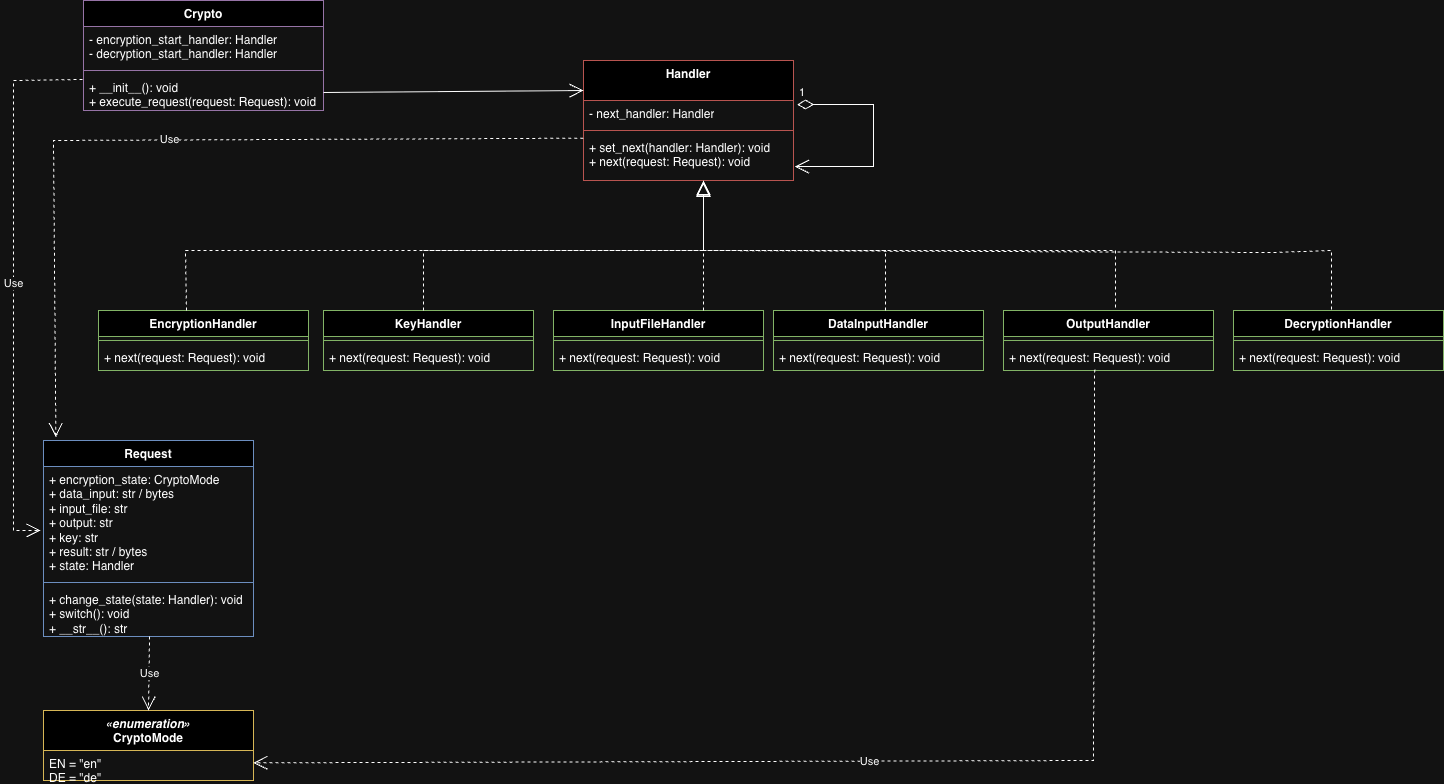

The diagram above was exported from draw.io. Its source (the exported page's mxGraphModel, read from the mxfile embedded in the PNG):
<mxGraphModel dx="2309" dy="1003" grid="1" gridSize="10" guides="1" tooltips="1" connect="1" arrows="1" fold="1" page="0" pageScale="1" pageWidth="1600" pageHeight="1200" math="0" shadow="0">
  <root>
    <mxCell id="0" />
    <mxCell id="1" parent="0" />
    <mxCell id="req-box" parent="1" style="swimlane;fontStyle=1;align=center;verticalAlign=top;childLayout=stackLayout;horizontal=1;startSize=26;horizontalStack=0;resizeParent=1;resizeParentMax=0;resizeLast=0;collapsible=0;marginBottom=0;whiteSpace=wrap;html=1;fillColor=#000000;strokeColor=#6c8ebf;" value="Request" vertex="1">
      <mxGeometry height="196" width="210" x="30" y="440" as="geometry" />
    </mxCell>
    <mxCell id="req-attrs" parent="req-box" style="text;strokeColor=none;fillColor=none;align=left;verticalAlign=top;spacingLeft=4;spacingRight=4;overflow=hidden;rotatable=0;points=[[0,0.5],[1,0.5]];portConstraint=eastwest;whiteSpace=wrap;html=1;" value="+ encryption_state: CryptoMode&lt;br&gt;+ data_input: str / bytes&lt;br&gt;+ input_file: str&lt;br&gt;+ output: str&lt;br&gt;+ key: str&lt;br&gt;+ result: str / bytes&lt;br&gt;+ state: Handler" vertex="1">
      <mxGeometry height="112" width="210" y="26" as="geometry" />
    </mxCell>
    <mxCell id="req-div" parent="req-box" style="line;strokeWidth=1;fillColor=none;align=left;verticalAlign=middle;spacingTop=-1;spacingLeft=3;spacingRight=3;rotatable=0;labelPosition=right;points=[];portConstraint=eastwest;strokeColor=inherit;" value="" vertex="1">
      <mxGeometry height="8" width="210" y="138" as="geometry" />
    </mxCell>
    <mxCell id="req-methods" parent="req-box" style="text;strokeColor=none;fillColor=none;align=left;verticalAlign=top;spacingLeft=4;spacingRight=4;overflow=hidden;rotatable=0;points=[[0,0.5],[1,0.5]];portConstraint=eastwest;whiteSpace=wrap;html=1;" value="+ change_state(state: Handler): void&lt;br&gt;+ switch(): void&lt;br&gt;+ __str__(): str" vertex="1">
      <mxGeometry height="50" width="210" y="146" as="geometry" />
    </mxCell>
    <mxCell id="enum-box" parent="1" style="swimlane;fontStyle=1;align=center;verticalAlign=top;childLayout=stackLayout;horizontal=1;startSize=40;horizontalStack=0;resizeParent=1;resizeParentMax=0;resizeLast=0;collapsible=0;marginBottom=0;whiteSpace=wrap;html=1;fillColor=#000000;strokeColor=#d6b656;" value="&lt;i&gt;&amp;laquo;enumeration&amp;raquo;&lt;/i&gt;&lt;br&gt;CryptoMode" vertex="1">
      <mxGeometry height="70" width="210" x="30" y="710" as="geometry" />
    </mxCell>
    <mxCell id="enum-vals" parent="enum-box" style="text;strokeColor=none;fillColor=none;align=left;verticalAlign=top;spacingLeft=4;spacingRight=4;overflow=hidden;rotatable=0;points=[[0,0.5],[1,0.5]];portConstraint=eastwest;whiteSpace=wrap;html=1;" value="EN = &quot;en&quot;&lt;br&gt;DE = &quot;de&quot;" vertex="1">
      <mxGeometry height="30" width="210" y="40" as="geometry" />
    </mxCell>
    <mxCell id="handler-box" parent="1" style="swimlane;fontStyle=1;align=center;verticalAlign=top;childLayout=stackLayout;horizontal=1;startSize=40;horizontalStack=0;resizeParent=1;resizeParentMax=0;resizeLast=0;collapsible=0;marginBottom=0;whiteSpace=wrap;html=1;fillColor=#000000;strokeColor=#b85450;" value="Handler" vertex="1">
      <mxGeometry height="120" width="210" x="570" y="60" as="geometry" />
    </mxCell>
    <mxCell id="handler-attrs" parent="handler-box" style="text;strokeColor=none;fillColor=none;align=left;verticalAlign=top;spacingLeft=4;spacingRight=4;overflow=hidden;rotatable=0;points=[[0,0.5],[1,0.5]];portConstraint=eastwest;whiteSpace=wrap;html=1;" value="- next_handler: Handler" vertex="1">
      <mxGeometry height="26" width="210" y="40" as="geometry" />
    </mxCell>
    <mxCell id="handler-div" parent="handler-box" style="line;strokeWidth=1;fillColor=none;align=left;verticalAlign=middle;spacingTop=-1;spacingLeft=3;spacingRight=3;rotatable=0;labelPosition=right;points=[];portConstraint=eastwest;strokeColor=inherit;" value="" vertex="1">
      <mxGeometry height="8" width="210" y="66" as="geometry" />
    </mxCell>
    <mxCell id="handler-methods" parent="handler-box" style="text;strokeColor=none;fillColor=none;align=left;verticalAlign=top;spacingLeft=4;spacingRight=4;overflow=hidden;rotatable=0;points=[[0,0.5],[1,0.5]];portConstraint=eastwest;whiteSpace=wrap;html=1;" value="+ set_next(handler: Handler): void&lt;br&gt;+ next(request: Request): void" vertex="1">
      <mxGeometry height="46" width="210" y="74" as="geometry" />
    </mxCell>
    <mxCell id="eZfHyoWPABwzNpVVcXAh-21" edge="1" parent="handler-box" source="handler-attrs" style="endArrow=open;html=1;endSize=12;startArrow=diamondThin;startSize=14;startFill=0;edgeStyle=orthogonalEdgeStyle;align=left;verticalAlign=bottom;rounded=0;entryX=1.007;entryY=0.698;entryDx=0;entryDy=0;entryPerimeter=0;exitX=1.017;exitY=0.154;exitDx=0;exitDy=0;exitPerimeter=0;" target="handler-methods" value="1">
      <mxGeometry relative="1" x="-1" y="3" as="geometry">
        <mxPoint as="offset" />
        <Array as="points">
          <mxPoint x="290" y="44" />
          <mxPoint x="290" y="106" />
        </Array>
        <mxPoint x="220" y="44" as="sourcePoint" />
        <mxPoint x="260" y="250" as="targetPoint" />
      </mxGeometry>
    </mxCell>
    <mxCell id="key-box" parent="1" style="swimlane;fontStyle=1;align=center;verticalAlign=top;childLayout=stackLayout;horizontal=1;startSize=26;horizontalStack=0;resizeParent=1;resizeParentMax=0;resizeLast=0;collapsible=0;marginBottom=0;whiteSpace=wrap;html=1;fillColor=#000000;strokeColor=#82b366;" value="KeyHandler" vertex="1">
      <mxGeometry height="60" width="210" x="310" y="310" as="geometry" />
    </mxCell>
    <mxCell id="key-div" parent="key-box" style="line;strokeWidth=1;fillColor=none;align=left;verticalAlign=middle;spacingTop=-1;spacingLeft=3;spacingRight=3;rotatable=0;labelPosition=right;points=[];portConstraint=eastwest;strokeColor=inherit;" value="" vertex="1">
      <mxGeometry height="8" width="210" y="26" as="geometry" />
    </mxCell>
    <mxCell id="key-methods" parent="key-box" style="text;strokeColor=none;fillColor=none;align=left;verticalAlign=top;spacingLeft=4;spacingRight=4;overflow=hidden;rotatable=0;points=[[0,0.5],[1,0.5]];portConstraint=eastwest;whiteSpace=wrap;html=1;" value="+ next(request: Request): void" vertex="1">
      <mxGeometry height="26" width="210" y="34" as="geometry" />
    </mxCell>
    <mxCell id="ifh-box" parent="1" style="swimlane;fontStyle=1;align=center;verticalAlign=top;childLayout=stackLayout;horizontal=1;startSize=26;horizontalStack=0;resizeParent=1;resizeParentMax=0;resizeLast=0;collapsible=0;marginBottom=0;whiteSpace=wrap;html=1;fillColor=#000000;strokeColor=#82b366;" value="InputFileHandler" vertex="1">
      <mxGeometry height="60" width="210" x="540" y="310" as="geometry" />
    </mxCell>
    <mxCell id="ifh-div" parent="ifh-box" style="line;strokeWidth=1;fillColor=none;align=left;verticalAlign=middle;spacingTop=-1;spacingLeft=3;spacingRight=3;rotatable=0;labelPosition=right;points=[];portConstraint=eastwest;strokeColor=inherit;" value="" vertex="1">
      <mxGeometry height="8" width="210" y="26" as="geometry" />
    </mxCell>
    <mxCell id="ifh-methods" parent="ifh-box" style="text;strokeColor=none;fillColor=none;align=left;verticalAlign=top;spacingLeft=4;spacingRight=4;overflow=hidden;rotatable=0;points=[[0,0.5],[1,0.5]];portConstraint=eastwest;whiteSpace=wrap;html=1;" value="+ next(request: Request): void" vertex="1">
      <mxGeometry height="26" width="210" y="34" as="geometry" />
    </mxCell>
    <mxCell id="dih-box" parent="1" style="swimlane;fontStyle=1;align=center;verticalAlign=top;childLayout=stackLayout;horizontal=1;startSize=26;horizontalStack=0;resizeParent=1;resizeParentMax=0;resizeLast=0;collapsible=0;marginBottom=0;whiteSpace=wrap;html=1;fillColor=#000000;strokeColor=#82b366;" value="DataInputHandler" vertex="1">
      <mxGeometry height="60" width="210" x="760" y="310" as="geometry" />
    </mxCell>
    <mxCell id="dih-div" parent="dih-box" style="line;strokeWidth=1;fillColor=none;align=left;verticalAlign=middle;spacingTop=-1;spacingLeft=3;spacingRight=3;rotatable=0;labelPosition=right;points=[];portConstraint=eastwest;strokeColor=inherit;" value="" vertex="1">
      <mxGeometry height="8" width="210" y="26" as="geometry" />
    </mxCell>
    <mxCell id="dih-methods" parent="dih-box" style="text;strokeColor=none;fillColor=none;align=left;verticalAlign=top;spacingLeft=4;spacingRight=4;overflow=hidden;rotatable=0;points=[[0,0.5],[1,0.5]];portConstraint=eastwest;whiteSpace=wrap;html=1;" value="+ next(request: Request): void" vertex="1">
      <mxGeometry height="26" width="210" y="34" as="geometry" />
    </mxCell>
    <mxCell id="eh-box" parent="1" style="swimlane;fontStyle=1;align=center;verticalAlign=top;childLayout=stackLayout;horizontal=1;startSize=26;horizontalStack=0;resizeParent=1;resizeParentMax=0;resizeLast=0;collapsible=0;marginBottom=0;whiteSpace=wrap;html=1;fillColor=#000000;strokeColor=#82b366;" value="EncryptionHandler" vertex="1">
      <mxGeometry height="60" width="210" x="85" y="310" as="geometry" />
    </mxCell>
    <mxCell id="eh-div" parent="eh-box" style="line;strokeWidth=1;fillColor=none;align=left;verticalAlign=middle;spacingTop=-1;spacingLeft=3;spacingRight=3;rotatable=0;labelPosition=right;points=[];portConstraint=eastwest;strokeColor=inherit;" value="" vertex="1">
      <mxGeometry height="8" width="210" y="26" as="geometry" />
    </mxCell>
    <mxCell id="eh-methods" parent="eh-box" style="text;strokeColor=none;fillColor=none;align=left;verticalAlign=top;spacingLeft=4;spacingRight=4;overflow=hidden;rotatable=0;points=[[0,0.5],[1,0.5]];portConstraint=eastwest;whiteSpace=wrap;html=1;" value="+ next(request: Request): void" vertex="1">
      <mxGeometry height="26" width="210" y="34" as="geometry" />
    </mxCell>
    <mxCell id="dh-box" parent="1" style="swimlane;fontStyle=1;align=center;verticalAlign=top;childLayout=stackLayout;horizontal=1;startSize=26;horizontalStack=0;resizeParent=1;resizeParentMax=0;resizeLast=0;collapsible=0;marginBottom=0;whiteSpace=wrap;html=1;fillColor=#000000;strokeColor=#82b366;" value="DecryptionHandler" vertex="1">
      <mxGeometry height="60" width="210" x="1220" y="310" as="geometry" />
    </mxCell>
    <mxCell id="dh-div" parent="dh-box" style="line;strokeWidth=1;fillColor=none;align=left;verticalAlign=middle;spacingTop=-1;spacingLeft=3;spacingRight=3;rotatable=0;labelPosition=right;points=[];portConstraint=eastwest;strokeColor=inherit;" value="" vertex="1">
      <mxGeometry height="8" width="210" y="26" as="geometry" />
    </mxCell>
    <mxCell id="dh-methods" parent="dh-box" style="text;strokeColor=none;fillColor=none;align=left;verticalAlign=top;spacingLeft=4;spacingRight=4;overflow=hidden;rotatable=0;points=[[0,0.5],[1,0.5]];portConstraint=eastwest;whiteSpace=wrap;html=1;" value="+ next(request: Request): void" vertex="1">
      <mxGeometry height="26" width="210" y="34" as="geometry" />
    </mxCell>
    <mxCell id="oh-box" parent="1" style="swimlane;fontStyle=1;align=center;verticalAlign=top;childLayout=stackLayout;horizontal=1;startSize=26;horizontalStack=0;resizeParent=1;resizeParentMax=0;resizeLast=0;collapsible=0;marginBottom=0;whiteSpace=wrap;html=1;fillColor=#000000;strokeColor=#82b366;" value="OutputHandler" vertex="1">
      <mxGeometry height="60" width="210" x="990" y="310" as="geometry" />
    </mxCell>
    <mxCell id="oh-div" parent="oh-box" style="line;strokeWidth=1;fillColor=none;align=left;verticalAlign=middle;spacingTop=-1;spacingLeft=3;spacingRight=3;rotatable=0;labelPosition=right;points=[];portConstraint=eastwest;strokeColor=inherit;" value="" vertex="1">
      <mxGeometry height="8" width="210" y="26" as="geometry" />
    </mxCell>
    <mxCell id="oh-methods" parent="oh-box" style="text;strokeColor=none;fillColor=none;align=left;verticalAlign=top;spacingLeft=4;spacingRight=4;overflow=hidden;rotatable=0;points=[[0,0.5],[1,0.5]];portConstraint=eastwest;whiteSpace=wrap;html=1;" value="+ next(request: Request): void" vertex="1">
      <mxGeometry height="26" width="210" y="34" as="geometry" />
    </mxCell>
    <mxCell id="crypto-box" parent="1" style="swimlane;fontStyle=1;align=center;verticalAlign=top;childLayout=stackLayout;horizontal=1;startSize=26;horizontalStack=0;resizeParent=1;resizeParentMax=0;resizeLast=0;collapsible=0;marginBottom=0;whiteSpace=wrap;html=1;fillColor=#000000;strokeColor=#9673a6;" value="Crypto" vertex="1">
      <mxGeometry height="110" width="240" x="70" as="geometry" />
    </mxCell>
    <mxCell id="crypto-attrs" parent="crypto-box" style="text;strokeColor=none;fillColor=none;align=left;verticalAlign=top;spacingLeft=4;spacingRight=4;overflow=hidden;rotatable=0;points=[[0,0.5],[1,0.5]];portConstraint=eastwest;whiteSpace=wrap;html=1;" value="- encryption_start_handler: Handler&lt;br&gt;- decryption_start_handler: Handler" vertex="1">
      <mxGeometry height="40" width="240" y="26" as="geometry" />
    </mxCell>
    <mxCell id="crypto-div" parent="crypto-box" style="line;strokeWidth=1;fillColor=none;align=left;verticalAlign=middle;spacingTop=-1;spacingLeft=3;spacingRight=3;rotatable=0;labelPosition=right;points=[];portConstraint=eastwest;strokeColor=inherit;" value="" vertex="1">
      <mxGeometry height="8" width="240" y="66" as="geometry" />
    </mxCell>
    <mxCell id="crypto-methods" parent="crypto-box" style="text;strokeColor=none;fillColor=none;align=left;verticalAlign=top;spacingLeft=4;spacingRight=4;overflow=hidden;rotatable=0;points=[[0,0.5],[1,0.5]];portConstraint=eastwest;whiteSpace=wrap;html=1;" value="+ __init__(): void&lt;br&gt;+ execute_request(request: Request): void" vertex="1">
      <mxGeometry height="36" width="240" y="74" as="geometry" />
    </mxCell>
    <mxCell id="eZfHyoWPABwzNpVVcXAh-2" edge="1" parent="1" style="endArrow=block;dashed=1;endFill=0;endSize=12;html=1;rounded=0;entryX=0.571;entryY=1.022;entryDx=0;entryDy=0;entryPerimeter=0;" target="handler-methods" value="">
      <mxGeometry relative="1" width="160" as="geometry">
        <mxPoint x="690" y="310" as="sourcePoint" />
        <mxPoint x="670" y="180" as="targetPoint" />
      </mxGeometry>
    </mxCell>
    <mxCell id="eZfHyoWPABwzNpVVcXAh-3" edge="1" parent="1" style="endArrow=block;dashed=1;endFill=0;endSize=12;html=1;rounded=0;" value="">
      <mxGeometry relative="1" width="160" as="geometry">
        <Array as="points">
          <mxPoint x="410" y="250" />
          <mxPoint x="690" y="250" />
        </Array>
        <mxPoint x="410" y="310" as="sourcePoint" />
        <mxPoint x="690" y="180" as="targetPoint" />
      </mxGeometry>
    </mxCell>
    <mxCell id="eZfHyoWPABwzNpVVcXAh-4" edge="1" parent="1" source="eh-box" style="endArrow=block;dashed=1;endFill=0;endSize=12;html=1;rounded=0;exitX=0.419;exitY=0;exitDx=0;exitDy=0;exitPerimeter=0;" value="">
      <mxGeometry relative="1" width="160" as="geometry">
        <Array as="points">
          <mxPoint x="172" y="250" />
          <mxPoint x="690" y="250" />
        </Array>
        <mxPoint x="170" y="310" as="sourcePoint" />
        <mxPoint x="690" y="180" as="targetPoint" />
      </mxGeometry>
    </mxCell>
    <mxCell id="eZfHyoWPABwzNpVVcXAh-6" edge="1" parent="1" source="dih-box" style="endArrow=block;dashed=1;endFill=0;endSize=12;html=1;rounded=0;exitX=0.533;exitY=0;exitDx=0;exitDy=0;exitPerimeter=0;" value="">
      <mxGeometry relative="1" width="160" as="geometry">
        <Array as="points">
          <mxPoint x="872" y="250" />
          <mxPoint x="860" y="250" />
          <mxPoint x="690" y="250" />
        </Array>
        <mxPoint x="870" y="310" as="sourcePoint" />
        <mxPoint x="690" y="180" as="targetPoint" />
      </mxGeometry>
    </mxCell>
    <mxCell id="eZfHyoWPABwzNpVVcXAh-7" edge="1" parent="1" source="oh-box" style="endArrow=block;dashed=1;endFill=0;endSize=12;html=1;rounded=0;exitX=0.533;exitY=-0.05;exitDx=0;exitDy=0;exitPerimeter=0;" value="">
      <mxGeometry relative="1" width="160" as="geometry">
        <Array as="points">
          <mxPoint x="1102" y="250" />
          <mxPoint x="1090" y="250" />
          <mxPoint x="690" y="250" />
        </Array>
        <mxPoint x="1100" y="300" as="sourcePoint" />
        <mxPoint x="690" y="180" as="targetPoint" />
      </mxGeometry>
    </mxCell>
    <mxCell id="eZfHyoWPABwzNpVVcXAh-8" edge="1" parent="1" source="dh-box" style="endArrow=block;dashed=1;endFill=0;endSize=12;html=1;rounded=0;exitX=0.467;exitY=-0.017;exitDx=0;exitDy=0;exitPerimeter=0;" value="">
      <mxGeometry relative="1" width="160" as="geometry">
        <Array as="points">
          <mxPoint x="1318" y="250" />
          <mxPoint x="1260" y="252" />
          <mxPoint x="690" y="250" />
        </Array>
        <mxPoint x="1274" y="310" as="sourcePoint" />
        <mxPoint x="690" y="182" as="targetPoint" />
      </mxGeometry>
    </mxCell>
    <mxCell id="eZfHyoWPABwzNpVVcXAh-13" edge="1" parent="1" source="req-methods" style="endArrow=open;endSize=12;dashed=1;html=1;rounded=0;entryX=0.5;entryY=0;entryDx=0;entryDy=0;exitX=0.505;exitY=1;exitDx=0;exitDy=0;exitPerimeter=0;" target="enum-box" value="Use">
      <mxGeometry relative="1" width="160" as="geometry">
        <mxPoint x="130" y="636" as="sourcePoint" />
        <mxPoint x="290" y="636" as="targetPoint" />
      </mxGeometry>
    </mxCell>
    <mxCell id="eZfHyoWPABwzNpVVcXAh-14" edge="1" parent="1" source="crypto-methods" style="endArrow=open;endSize=12;dashed=1;html=1;rounded=0;exitX=-0.004;exitY=0.139;exitDx=0;exitDy=0;exitPerimeter=0;entryX=-0.014;entryY=0.571;entryDx=0;entryDy=0;entryPerimeter=0;" target="req-attrs" value="Use">
      <mxGeometry relative="1" width="160" as="geometry">
        <Array as="points">
          <mxPoint y="80" />
          <mxPoint y="530" />
        </Array>
        <mxPoint x="-30" y="80" as="sourcePoint" />
        <mxPoint x="20" y="520" as="targetPoint" />
      </mxGeometry>
    </mxCell>
    <mxCell id="eZfHyoWPABwzNpVVcXAh-19" edge="1" parent="1" source="crypto-methods" style="endArrow=open;endFill=1;endSize=12;html=1;rounded=0;exitX=1;exitY=0.5;exitDx=0;exitDy=0;" value="">
      <mxGeometry relative="1" width="160" as="geometry">
        <mxPoint x="410" y="90" as="sourcePoint" />
        <mxPoint x="570" y="90" as="targetPoint" />
      </mxGeometry>
    </mxCell>
    <mxCell id="eZfHyoWPABwzNpVVcXAh-20" edge="1" parent="1" source="handler-methods" style="endArrow=open;endSize=12;dashed=1;html=1;rounded=0;exitX=-0.001;exitY=0.08;exitDx=0;exitDy=0;exitPerimeter=0;entryX=0.059;entryY=-0.017;entryDx=0;entryDy=0;entryPerimeter=0;" target="req-box" value="Use">
      <mxGeometry relative="1" width="160" as="geometry">
        <Array as="points">
          <mxPoint x="40" y="140" />
        </Array>
        <mxPoint x="540" y="220" as="sourcePoint" />
        <mxPoint x="50" y="440" as="targetPoint" />
      </mxGeometry>
    </mxCell>
    <mxCell id="eZfHyoWPABwzNpVVcXAh-22" edge="1" parent="1" source="oh-methods" style="endArrow=open;endSize=12;dashed=1;html=1;rounded=0;entryX=1.006;entryY=0.12;entryDx=0;entryDy=0;exitX=0.434;exitY=0.957;exitDx=0;exitDy=0;exitPerimeter=0;entryPerimeter=0;" value="Use">
      <mxGeometry relative="1" width="160" as="geometry">
        <Array as="points">
          <mxPoint x="1080" y="760" />
        </Array>
        <mxPoint x="1085.76" y="379.99800000000005" as="sourcePoint" />
        <mxPoint x="239.99999999999977" y="762.3500000000001" as="targetPoint" />
      </mxGeometry>
    </mxCell>
  </root>
</mxGraphModel>